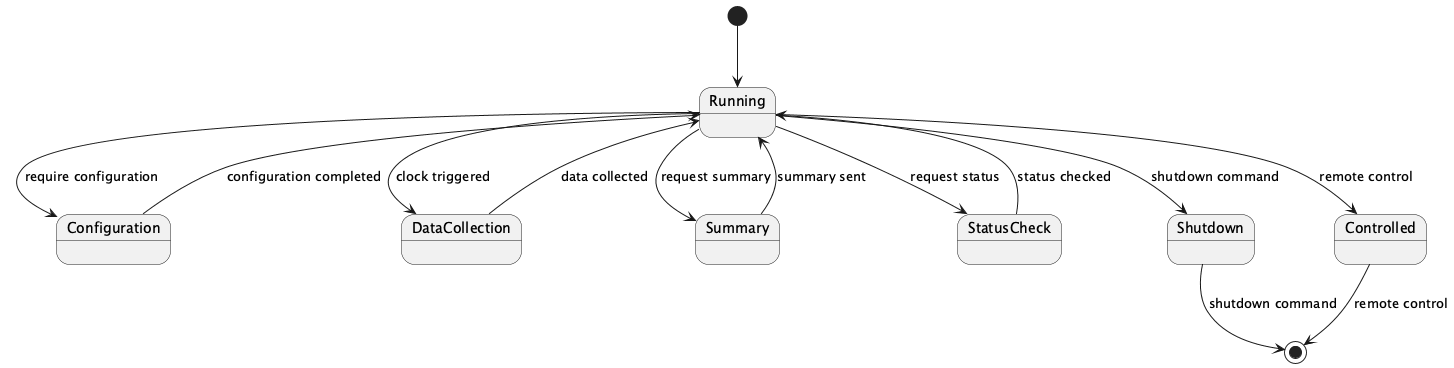

The diagram above was rendered by PlantUML. Its source (embedded in the PNG):
@startuml
[*] --> Running
Running --> Configuration : require configuration
Running --> DataCollection : clock triggered
Running --> Summary : request summary
Running --> StatusCheck : request status
Running --> Shutdown : shutdown command
Running --> Controlled : remote control

Configuration --> Running : configuration completed
DataCollection --> Running : data collected
Summary --> Running : summary sent
StatusCheck --> Running : status checked
Shutdown --> [*] : shutdown command
Controlled --> [*] : remote control
@enduml